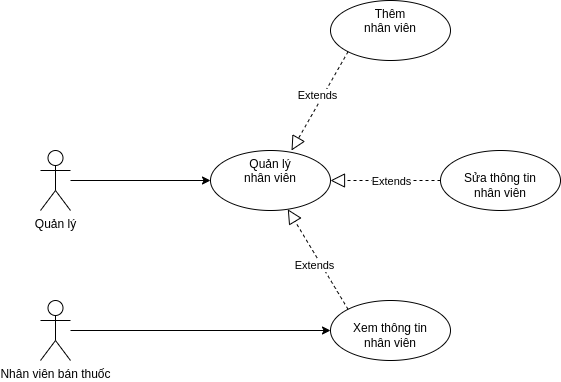

The diagram above was exported from draw.io. Its source (the exported page's mxGraphModel, read from the mxfile embedded in the PNG):
<mxGraphModel dx="868" dy="561" grid="1" gridSize="10" guides="1" tooltips="1" connect="1" arrows="1" fold="1" page="1" pageScale="1" pageWidth="850" pageHeight="1100" math="0" shadow="0">
  <root>
    <mxCell id="0" />
    <mxCell id="1" parent="0" />
    <mxCell id="Yx7TEGT9roY06X_NECH1-3" value="" style="edgeStyle=orthogonalEdgeStyle;rounded=0;orthogonalLoop=1;jettySize=auto;html=1;" parent="1" source="Yx7TEGT9roY06X_NECH1-1" target="Yx7TEGT9roY06X_NECH1-2" edge="1">
      <mxGeometry relative="1" as="geometry" />
    </mxCell>
    <mxCell id="Yx7TEGT9roY06X_NECH1-1" value="Quản lý" style="shape=umlActor;verticalLabelPosition=bottom;verticalAlign=top;html=1;outlineConnect=0;" parent="1" vertex="1">
      <mxGeometry x="160" y="160" width="30" height="60" as="geometry" />
    </mxCell>
    <mxCell id="Yx7TEGT9roY06X_NECH1-2" value="Quản lý&lt;br&gt;nhân viên" style="ellipse;whiteSpace=wrap;html=1;verticalAlign=top;" parent="1" vertex="1">
      <mxGeometry x="330" y="160" width="120" height="60" as="geometry" />
    </mxCell>
    <mxCell id="Yx7TEGT9roY06X_NECH1-4" value="Thêm&lt;br&gt;nhân viên" style="ellipse;whiteSpace=wrap;html=1;verticalAlign=top;" parent="1" vertex="1">
      <mxGeometry x="450" y="10" width="120" height="60" as="geometry" />
    </mxCell>
    <mxCell id="Yx7TEGT9roY06X_NECH1-6" value="&lt;br&gt;Sửa thông tin&lt;br&gt;nhân viên" style="ellipse;whiteSpace=wrap;html=1;verticalAlign=top;" parent="1" vertex="1">
      <mxGeometry x="560" y="160" width="120" height="60" as="geometry" />
    </mxCell>
    <mxCell id="Yx7TEGT9roY06X_NECH1-7" value="&lt;br&gt;Xem thông tin&lt;br&gt;nhân viên" style="ellipse;whiteSpace=wrap;html=1;verticalAlign=top;" parent="1" vertex="1">
      <mxGeometry x="450" y="310" width="120" height="60" as="geometry" />
    </mxCell>
    <mxCell id="Yx7TEGT9roY06X_NECH1-10" style="edgeStyle=orthogonalEdgeStyle;rounded=0;orthogonalLoop=1;jettySize=auto;html=1;" parent="1" source="Yx7TEGT9roY06X_NECH1-8" target="Yx7TEGT9roY06X_NECH1-7" edge="1">
      <mxGeometry relative="1" as="geometry" />
    </mxCell>
    <mxCell id="Yx7TEGT9roY06X_NECH1-8" value="Nhân viên bán thuốc" style="shape=umlActor;verticalLabelPosition=bottom;verticalAlign=top;html=1;outlineConnect=0;" parent="1" vertex="1">
      <mxGeometry x="160" y="310" width="30" height="60" as="geometry" />
    </mxCell>
    <mxCell id="Yx7TEGT9roY06X_NECH1-11" value="" style="endArrow=block;dashed=1;endFill=0;endSize=12;html=1;rounded=0;exitX=0;exitY=1;exitDx=0;exitDy=0;entryX=0.675;entryY=0;entryDx=0;entryDy=0;entryPerimeter=0;" parent="1" source="Yx7TEGT9roY06X_NECH1-4" target="Yx7TEGT9roY06X_NECH1-2" edge="1">
      <mxGeometry width="160" relative="1" as="geometry">
        <mxPoint x="340" y="290" as="sourcePoint" />
        <mxPoint x="500" y="290" as="targetPoint" />
      </mxGeometry>
    </mxCell>
    <mxCell id="Yx7TEGT9roY06X_NECH1-12" value="Extends" style="edgeLabel;html=1;align=center;verticalAlign=middle;resizable=0;points=[];" parent="Yx7TEGT9roY06X_NECH1-11" vertex="1" connectable="0">
      <mxGeometry x="0.2794" relative="1" as="geometry">
        <mxPoint x="5" y="-20" as="offset" />
      </mxGeometry>
    </mxCell>
    <mxCell id="Yx7TEGT9roY06X_NECH1-13" value="" style="endArrow=block;dashed=1;endFill=0;endSize=12;html=1;rounded=0;exitX=0;exitY=0.5;exitDx=0;exitDy=0;entryX=1;entryY=0.5;entryDx=0;entryDy=0;" parent="1" source="Yx7TEGT9roY06X_NECH1-6" target="Yx7TEGT9roY06X_NECH1-2" edge="1">
      <mxGeometry width="160" relative="1" as="geometry">
        <mxPoint x="477.57359312880703" y="71.21320343559648" as="sourcePoint" />
        <mxPoint x="442.42640687119297" y="178.78679656440352" as="targetPoint" />
      </mxGeometry>
    </mxCell>
    <mxCell id="Yx7TEGT9roY06X_NECH1-14" value="Extends" style="edgeLabel;html=1;align=center;verticalAlign=middle;resizable=0;points=[];" parent="Yx7TEGT9roY06X_NECH1-13" vertex="1" connectable="0">
      <mxGeometry x="0.2794" relative="1" as="geometry">
        <mxPoint x="20" as="offset" />
      </mxGeometry>
    </mxCell>
    <mxCell id="Yx7TEGT9roY06X_NECH1-15" value="" style="endArrow=block;dashed=1;endFill=0;endSize=12;html=1;rounded=0;exitX=0;exitY=0;exitDx=0;exitDy=0;" parent="1" source="Yx7TEGT9roY06X_NECH1-7" target="Yx7TEGT9roY06X_NECH1-2" edge="1">
      <mxGeometry width="160" relative="1" as="geometry">
        <mxPoint x="487.57359312880703" y="81.21320343559648" as="sourcePoint" />
        <mxPoint x="430" y="250" as="targetPoint" />
      </mxGeometry>
    </mxCell>
    <mxCell id="Yx7TEGT9roY06X_NECH1-16" value="Extends" style="edgeLabel;html=1;align=center;verticalAlign=middle;resizable=0;points=[];" parent="Yx7TEGT9roY06X_NECH1-15" vertex="1" connectable="0">
      <mxGeometry x="0.2794" relative="1" as="geometry">
        <mxPoint x="5" y="20" as="offset" />
      </mxGeometry>
    </mxCell>
  </root>
</mxGraphModel>